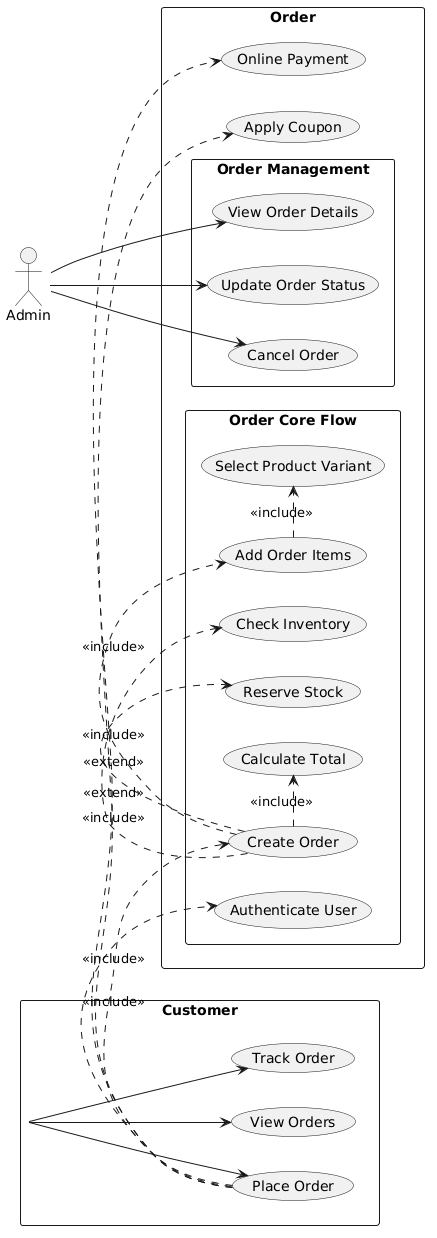

The diagram above was rendered by PlantUML. Its source (embedded in the PNG):
@startuml
left to right direction
skinparam packageStyle rectangle

actor Customer
actor Admin

rectangle Order {

' ===== LEFT: CUSTOMER =====
package "Customer" {
    (Place Order)
    (View Orders)
    (Track Order)
}
Customer --> (Place Order)
Customer --> (View Orders)
Customer --> (Track Order)

' ===== CENTER: ORDER FLOW =====
package "Order Core Flow" {
    (Authenticate User)
    (Create Order)
    (Add Order Items)
    (Select Product Variant)
    (Check Inventory)
    (Reserve Stock)
    (Calculate Total)
}

' ===== RIGHT: ADMIN =====
package "Order Management" {
    (View Order Details)
    (Update Order Status)
    (Cancel Order)
}

Admin --> (View Order Details)
Admin --> (Update Order Status)
Admin --> (Cancel Order)

' ===== INCLUDE (FLOW CHÍNH) =====
(Place Order) .> (Authenticate User) : <<include>>
(Place Order) .> (Create Order) : <<include>>

(Create Order) .> (Add Order Items) : <<include>>
(Add Order Items) .> (Select Product Variant) : <<include>>

(Create Order) .> (Check Inventory) : <<include>>
(Create Order) .> (Reserve Stock) : <<include>>
(Create Order) .> (Calculate Total) : <<include>>

' ===== EXTEND (OPTIONAL) =====
(Place Order) .> (Apply Coupon) : <<extend>>
(Place Order) .> (Online Payment) : <<extend>>

}
@enduml